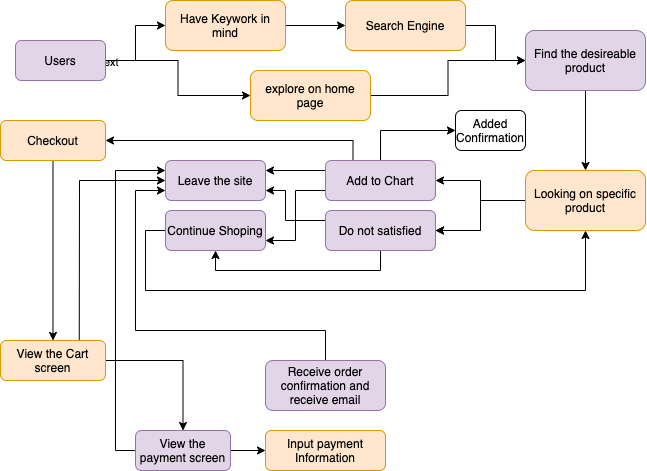

The diagram above was exported from draw.io. Its source (the exported page's mxGraphModel, read from the mxfile embedded in the PNG):
<mxGraphModel dx="2010" dy="1440" grid="1" gridSize="10" guides="1" tooltips="1" connect="1" arrows="1" fold="1" page="1" pageScale="1" pageWidth="850" pageHeight="1100" math="0" shadow="0">
  <root>
    <mxCell id="0" />
    <mxCell id="1" parent="0" />
    <mxCell id="13" style="edgeStyle=orthogonalEdgeStyle;rounded=0;orthogonalLoop=1;jettySize=auto;html=1;exitX=1;exitY=0.5;exitDx=0;exitDy=0;" parent="1" source="2" target="11" edge="1">
      <mxGeometry relative="1" as="geometry" />
    </mxCell>
    <mxCell id="22" value="Text" style="edgeLabel;html=1;align=center;verticalAlign=middle;resizable=0;points=[];" parent="13" vertex="1" connectable="0">
      <mxGeometry x="-0.9726" y="1" relative="1" as="geometry">
        <mxPoint as="offset" />
      </mxGeometry>
    </mxCell>
    <mxCell id="23" style="edgeStyle=orthogonalEdgeStyle;rounded=0;orthogonalLoop=1;jettySize=auto;html=1;entryX=0;entryY=0.5;entryDx=0;entryDy=0;" parent="1" source="2" target="6" edge="1">
      <mxGeometry relative="1" as="geometry" />
    </mxCell>
    <mxCell id="2" value="Users" style="rounded=1;whiteSpace=wrap;html=1;fillColor=#e1d5e7;strokeColor=#9673a6;" parent="1" vertex="1">
      <mxGeometry x="70" y="100" width="90" height="40" as="geometry" />
    </mxCell>
    <mxCell id="16" style="edgeStyle=orthogonalEdgeStyle;rounded=0;orthogonalLoop=1;jettySize=auto;html=1;exitX=0.5;exitY=1;exitDx=0;exitDy=0;entryX=0.5;entryY=0;entryDx=0;entryDy=0;" parent="1" source="3" target="15" edge="1">
      <mxGeometry relative="1" as="geometry" />
    </mxCell>
    <mxCell id="3" value="Find the desireable product" style="rounded=1;whiteSpace=wrap;html=1;fillColor=#e1d5e7;strokeColor=#9673a6;" parent="1" vertex="1">
      <mxGeometry x="580" y="90" width="120" height="60" as="geometry" />
    </mxCell>
    <mxCell id="9" style="edgeStyle=orthogonalEdgeStyle;rounded=0;orthogonalLoop=1;jettySize=auto;html=1;entryX=0;entryY=0.5;entryDx=0;entryDy=0;" parent="1" source="5" target="3" edge="1">
      <mxGeometry relative="1" as="geometry" />
    </mxCell>
    <mxCell id="5" value="Search Engine&lt;br&gt;" style="rounded=1;whiteSpace=wrap;html=1;fillColor=#ffe6cc;strokeColor=#d79b00;" parent="1" vertex="1">
      <mxGeometry x="400" y="60" width="120" height="50" as="geometry" />
    </mxCell>
    <mxCell id="10" style="edgeStyle=orthogonalEdgeStyle;rounded=0;orthogonalLoop=1;jettySize=auto;html=1;" parent="1" source="6" target="3" edge="1">
      <mxGeometry relative="1" as="geometry" />
    </mxCell>
    <mxCell id="6" value="explore on home page" style="rounded=1;whiteSpace=wrap;html=1;fillColor=#ffe6cc;strokeColor=#d79b00;" parent="1" vertex="1">
      <mxGeometry x="305" y="130" width="120" height="50" as="geometry" />
    </mxCell>
    <mxCell id="14" style="edgeStyle=orthogonalEdgeStyle;rounded=0;orthogonalLoop=1;jettySize=auto;html=1;exitX=1;exitY=0.5;exitDx=0;exitDy=0;" parent="1" source="11" target="5" edge="1">
      <mxGeometry relative="1" as="geometry" />
    </mxCell>
    <mxCell id="11" value="Have Keywork in mind" style="rounded=1;whiteSpace=wrap;html=1;fillColor=#ffe6cc;strokeColor=#d79b00;" parent="1" vertex="1">
      <mxGeometry x="220" y="60" width="120" height="50" as="geometry" />
    </mxCell>
    <mxCell id="19" style="edgeStyle=orthogonalEdgeStyle;rounded=0;orthogonalLoop=1;jettySize=auto;html=1;exitX=0;exitY=0.5;exitDx=0;exitDy=0;entryX=1;entryY=0.5;entryDx=0;entryDy=0;" parent="1" source="15" target="18" edge="1">
      <mxGeometry relative="1" as="geometry" />
    </mxCell>
    <mxCell id="21" value="" style="edgeStyle=orthogonalEdgeStyle;rounded=0;orthogonalLoop=1;jettySize=auto;html=1;" parent="1" source="15" target="18" edge="1">
      <mxGeometry relative="1" as="geometry" />
    </mxCell>
    <mxCell id="24" style="edgeStyle=orthogonalEdgeStyle;rounded=0;orthogonalLoop=1;jettySize=auto;html=1;entryX=1;entryY=0.5;entryDx=0;entryDy=0;" parent="1" source="15" target="17" edge="1">
      <mxGeometry relative="1" as="geometry" />
    </mxCell>
    <mxCell id="15" value="Looking on specific product" style="rounded=1;whiteSpace=wrap;html=1;fillColor=#ffe6cc;strokeColor=#d79b00;" parent="1" vertex="1">
      <mxGeometry x="580" y="230" width="120" height="60" as="geometry" />
    </mxCell>
    <mxCell id="35" style="edgeStyle=orthogonalEdgeStyle;rounded=0;orthogonalLoop=1;jettySize=auto;html=1;exitX=0.5;exitY=0;exitDx=0;exitDy=0;entryX=0;entryY=0.5;entryDx=0;entryDy=0;" parent="1" source="17" target="31" edge="1">
      <mxGeometry relative="1" as="geometry" />
    </mxCell>
    <mxCell id="51" style="edgeStyle=orthogonalEdgeStyle;rounded=0;orthogonalLoop=1;jettySize=auto;html=1;exitX=0;exitY=0.25;exitDx=0;exitDy=0;entryX=1;entryY=0.25;entryDx=0;entryDy=0;" parent="1" source="17" target="40" edge="1">
      <mxGeometry relative="1" as="geometry" />
    </mxCell>
    <mxCell id="52" style="edgeStyle=orthogonalEdgeStyle;rounded=0;orthogonalLoop=1;jettySize=auto;html=1;exitX=0;exitY=0.75;exitDx=0;exitDy=0;entryX=1;entryY=0.75;entryDx=0;entryDy=0;" parent="1" source="17" target="39" edge="1">
      <mxGeometry relative="1" as="geometry" />
    </mxCell>
    <mxCell id="70" style="edgeStyle=orthogonalEdgeStyle;rounded=0;orthogonalLoop=1;jettySize=auto;html=1;exitX=0.25;exitY=0;exitDx=0;exitDy=0;" parent="1" source="17" target="53" edge="1">
      <mxGeometry relative="1" as="geometry" />
    </mxCell>
    <mxCell id="17" value="Add to Chart" style="rounded=1;whiteSpace=wrap;html=1;fillColor=#e1d5e7;strokeColor=#9673a6;" parent="1" vertex="1">
      <mxGeometry x="380" y="220" width="110" height="40" as="geometry" />
    </mxCell>
    <mxCell id="46" style="edgeStyle=orthogonalEdgeStyle;rounded=0;orthogonalLoop=1;jettySize=auto;html=1;exitX=0;exitY=0.25;exitDx=0;exitDy=0;entryX=1;entryY=0.75;entryDx=0;entryDy=0;" parent="1" source="18" target="40" edge="1">
      <mxGeometry relative="1" as="geometry">
        <Array as="points">
          <mxPoint x="340" y="280" />
          <mxPoint x="340" y="250" />
        </Array>
      </mxGeometry>
    </mxCell>
    <mxCell id="48" style="edgeStyle=orthogonalEdgeStyle;rounded=0;orthogonalLoop=1;jettySize=auto;html=1;exitX=0.5;exitY=1;exitDx=0;exitDy=0;entryX=0.5;entryY=1;entryDx=0;entryDy=0;" parent="1" source="18" target="39" edge="1">
      <mxGeometry relative="1" as="geometry" />
    </mxCell>
    <mxCell id="18" value="Do not satisfied" style="rounded=1;whiteSpace=wrap;html=1;fillColor=#e1d5e7;strokeColor=#9673a6;" parent="1" vertex="1">
      <mxGeometry x="380" y="270" width="110" height="40" as="geometry" />
    </mxCell>
    <mxCell id="31" value="&lt;span style=&quot;color: rgb(0 , 0 , 0) ; font-family: &amp;#34;helvetica&amp;#34; ; font-size: 12px ; font-style: normal ; font-weight: 400 ; letter-spacing: normal ; text-align: center ; text-indent: 0px ; text-transform: none ; word-spacing: 0px ; display: inline ; float: none ; background-color: rgb(255 , 255 , 255)&quot;&gt;Added Confirmation&lt;/span&gt;" style="rounded=1;whiteSpace=wrap;html=1;" parent="1" vertex="1">
      <mxGeometry x="510" y="170" width="70" height="40" as="geometry" />
    </mxCell>
    <mxCell id="49" style="edgeStyle=orthogonalEdgeStyle;rounded=0;orthogonalLoop=1;jettySize=auto;html=1;exitX=0;exitY=0.5;exitDx=0;exitDy=0;entryX=0.5;entryY=1;entryDx=0;entryDy=0;" parent="1" source="39" target="15" edge="1">
      <mxGeometry relative="1" as="geometry">
        <Array as="points">
          <mxPoint x="200" y="290" />
          <mxPoint x="200" y="350" />
          <mxPoint x="640" y="350" />
        </Array>
      </mxGeometry>
    </mxCell>
    <mxCell id="39" value="Continue Shoping" style="rounded=1;whiteSpace=wrap;html=1;fillColor=#e1d5e7;strokeColor=#9673a6;" parent="1" vertex="1">
      <mxGeometry x="220" y="270" width="100" height="40" as="geometry" />
    </mxCell>
    <mxCell id="40" value="Leave the site" style="rounded=1;whiteSpace=wrap;html=1;fillColor=#e1d5e7;strokeColor=#9673a6;" parent="1" vertex="1">
      <mxGeometry x="220" y="220" width="100" height="40" as="geometry" />
    </mxCell>
    <mxCell id="57" style="edgeStyle=orthogonalEdgeStyle;rounded=0;orthogonalLoop=1;jettySize=auto;html=1;" parent="1" source="53" target="56" edge="1">
      <mxGeometry relative="1" as="geometry" />
    </mxCell>
    <mxCell id="53" value="Checkout" style="rounded=1;whiteSpace=wrap;html=1;fillColor=#ffe6cc;strokeColor=#d79b00;" parent="1" vertex="1">
      <mxGeometry x="55" y="180" width="105" height="40" as="geometry" />
    </mxCell>
    <mxCell id="61" style="edgeStyle=orthogonalEdgeStyle;rounded=0;orthogonalLoop=1;jettySize=auto;html=1;exitX=0.75;exitY=0;exitDx=0;exitDy=0;" parent="1" source="56" edge="1">
      <mxGeometry relative="1" as="geometry">
        <mxPoint x="220" y="240" as="targetPoint" />
        <Array as="points">
          <mxPoint x="134" y="240" />
          <mxPoint x="220" y="240" />
        </Array>
      </mxGeometry>
    </mxCell>
    <mxCell id="62" style="edgeStyle=orthogonalEdgeStyle;rounded=0;orthogonalLoop=1;jettySize=auto;html=1;" parent="1" source="56" target="58" edge="1">
      <mxGeometry relative="1" as="geometry" />
    </mxCell>
    <mxCell id="56" value="View the Cart screen" style="rounded=1;whiteSpace=wrap;html=1;fillColor=#ffe6cc;strokeColor=#d79b00;" parent="1" vertex="1">
      <mxGeometry x="55" y="400" width="105" height="40" as="geometry" />
    </mxCell>
    <mxCell id="65" style="edgeStyle=orthogonalEdgeStyle;rounded=0;orthogonalLoop=1;jettySize=auto;html=1;exitX=1;exitY=0.5;exitDx=0;exitDy=0;" parent="1" source="58" target="64" edge="1">
      <mxGeometry relative="1" as="geometry" />
    </mxCell>
    <mxCell id="72" style="edgeStyle=orthogonalEdgeStyle;rounded=0;orthogonalLoop=1;jettySize=auto;html=1;entryX=0;entryY=0.25;entryDx=0;entryDy=0;" parent="1" source="58" target="40" edge="1">
      <mxGeometry relative="1" as="geometry">
        <Array as="points">
          <mxPoint x="170" y="510" />
          <mxPoint x="170" y="230" />
        </Array>
      </mxGeometry>
    </mxCell>
    <mxCell id="58" value="View the payment screen" style="rounded=1;whiteSpace=wrap;html=1;fillColor=#e1d5e7;strokeColor=#9673a6;" parent="1" vertex="1">
      <mxGeometry x="190" y="490" width="95" height="40" as="geometry" />
    </mxCell>
    <mxCell id="64" value="Input payment Information" style="rounded=1;whiteSpace=wrap;html=1;fillColor=#ffe6cc;strokeColor=#d79b00;" parent="1" vertex="1">
      <mxGeometry x="320" y="490" width="120" height="40" as="geometry" />
    </mxCell>
    <mxCell id="69" style="edgeStyle=orthogonalEdgeStyle;rounded=0;orthogonalLoop=1;jettySize=auto;html=1;exitX=0.5;exitY=0;exitDx=0;exitDy=0;entryX=0;entryY=0.75;entryDx=0;entryDy=0;" parent="1" source="68" target="40" edge="1">
      <mxGeometry relative="1" as="geometry">
        <Array as="points">
          <mxPoint x="380" y="390" />
          <mxPoint x="190" y="390" />
          <mxPoint x="190" y="250" />
        </Array>
      </mxGeometry>
    </mxCell>
    <mxCell id="68" value="Receive order confirmation and receive email" style="rounded=1;whiteSpace=wrap;html=1;fillColor=#e1d5e7;strokeColor=#9673a6;" parent="1" vertex="1">
      <mxGeometry x="320" y="420" width="120" height="50" as="geometry" />
    </mxCell>
  </root>
</mxGraphModel>